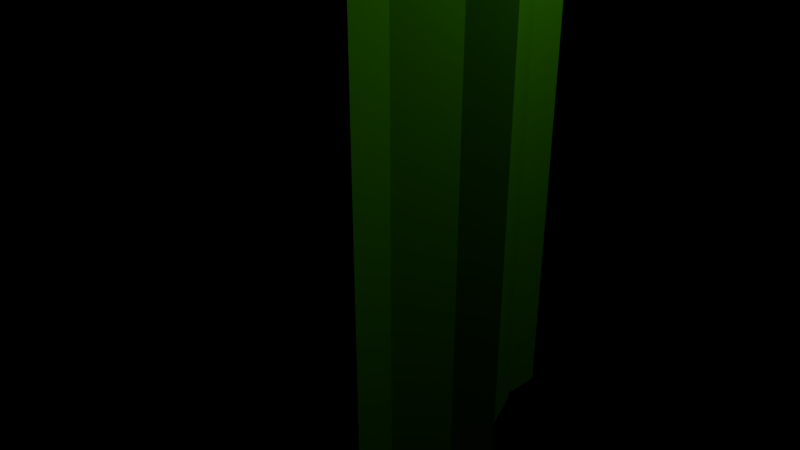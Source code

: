 # Source: Cactus1.blend  (saved by Blender 2.79.0; exported with 4.5.12 LTS)
import bpy
from mathutils import Matrix  # noqa: F401  (used for matrix-valued properties, if any)

bpy.ops.wm.read_factory_settings(use_empty=True)
scene = bpy.context.scene
scene.name = 'Scene'

# ---- collections
col_collection_1 = bpy.data.collections.new('Collection 1'); scene.collection.children.link(col_collection_1)

# ---- materials (node trees are filled in below, after node groups)
mat_material = bpy.data.materials.new('Material')
mat_material.alpha_threshold = 0.0
mat_material.roughness = 0.5

# ---- material node trees
mat_material.use_nodes = True; mat_material.node_tree.nodes.clear()
_N = mat_material.node_tree.nodes; _L = mat_material.node_tree.links
n0 = _N.new('ShaderNodeOutputMaterial'); n0.name = 'Material Output'; n0.location = (300, 300)
n1 = _N.new('ShaderNodeBsdfDiffuse'); n1.name = 'Diffuse BSDF'; n1.location = (10, 300)
n1.inputs[0].default_value = (0.07, 0.4, 0.0, 1.0)
_L.new(n1.outputs[0], n0.inputs[0])
n0.is_active_output = True

# ---- cameras
cam_camera = bpy.data.cameras.new('Camera')
cam_camera.clip_end = 100.0
cam_camera.lens = 35.0
cam_camera.sensor_width = 32.0
cam_camera.sensor_height = 18.0
cam_camera.ortho_scale = 7.314
cam_camera.dof.focus_distance = 0.0

# ---- lights
light_lamp = bpy.data.lights.new('Lamp', 'POINT')
light_lamp.transmission_factor = 0.0
light_lamp.cutoff_distance = 30.0
light_lamp.energy = 100.0
light_lamp.shadow_buffer_clip_start = 1.001
light_lamp.shadow_soft_size = 0.1
light_lamp.shadow_maximum_resolution = 0.006
light_lamp.use_absolute_resolution = True

# ---- meshes
me_cylinder_004 = bpy.data.meshes.new('Cylinder.004')
me_cylinder_004.from_pydata([(0.0, 1.0, -0.2121), (0.9024, 1.476, 5.706), (0.7071, 0.7071, -0.2121), (1.44, 1.043, 5.184), (1.0, -4.371e-08, -0.2121), (1.663, -2.574e-07, 4.967), (0.7071, -0.7071, -0.2121), (1.44, -1.043, 5.184), (-8.742e-08, -1.0, -0.2121), (0.9024, -1.476, 5.706), (-0.7071, -0.7071, -0.2121), (0.3644, -1.043, 6.228), (-1.0, 1.192e-08, -0.2121), (0.1415, -1.833e-07, 6.444), (-0.7071, 0.7071, -0.2121), (0.3644, 1.043, 6.228), (0.1768, -0.9268, -0.2121), (1.024, -1.235, 5.573), (0.7809, -1.235, 5.808), (-0.1768, -0.9268, -0.2121), (-0.5303, -0.7803, -0.2121), (0.5377, -1.04, 6.044), (1.267, -1.04, 5.338), (0.5303, -0.7803, -0.2121), (0.7803, -0.5303, -0.2121), (1.439, -0.7065, 5.171), (1.54, -0.2355, 5.074), (0.9268, -0.1768, -0.2121), (0.9268, 0.1768, -0.2121), (1.54, 0.2355, 5.074), (1.439, 0.7065, 5.171), (0.7803, 0.5303, -0.2121), (0.5303, 0.7803, -0.2121), (1.267, 1.04, 5.338), (1.024, 1.235, 5.573), (0.1768, 0.9268, -0.2121), (-0.1768, 0.9268, -0.2121), (0.7809, 1.235, 5.808), (0.5377, 1.04, 6.044), (-0.5303, 0.7803, -0.2121), (-0.7803, 0.5303, -0.2121), (0.3658, 0.7065, 6.21), (0.2651, 0.2355, 6.308), (-0.9268, 0.1768, -0.2121), (-0.9268, -0.1768, -0.2121), (0.2651, -0.2355, 6.308), (0.3658, -0.7065, 6.21), (-0.7803, -0.5303, -0.2121), (0.0, 1.109, -0.1667), (0.7841, 0.7841, -0.1667), (1.109, -4.371e-08, -0.1667), (0.7841, -0.7841, -0.1667), (-8.742e-08, -1.109, -0.1667), (-0.7841, -0.7841, -0.1667), (-1.109, 1.192e-08, -0.1667), (-0.7841, 0.7841, -0.1667), (0.1768, -0.9268, -0.1667), (-0.1768, -0.9268, -0.1667), (-0.5303, -0.7803, -0.1667), (0.5303, -0.7803, -0.1667), (0.7803, -0.5303, -0.1667), (0.9268, -0.1768, -0.1667), (0.9268, 0.1768, -0.1667), (0.7803, 0.5303, -0.1667), (0.5303, 0.7803, -0.1667), (0.1768, 0.9268, -0.1667), (-0.1768, 0.9268, -0.1667), (-0.5303, 0.7803, -0.1667), (-0.7803, 0.5303, -0.1667), (-0.9268, 0.1768, -0.1667), (-0.9268, -0.1768, -0.1667), (-0.7803, -0.5303, -0.1667), (9.405, 1.107, 6.924), (9.431, 0.7824, 6.142), (9.441, -3.985e-07, 5.818), (9.431, -0.7824, 6.142), (9.405, -1.107, 6.924), (9.38, -0.7824, 7.706), (9.37, -3.429e-07, 8.03), (9.38, 0.7824, 7.706), (10.14, 0.7695, 6.948), (10.15, 0.5441, 6.404), (10.16, -3.822e-07, 6.178), (10.15, -0.5442, 6.404), (10.14, -0.7695, 6.948), (10.12, -0.5442, 7.491), (10.11, -3.443e-07, 7.717), (10.12, 0.5441, 7.491), (10.5, 0.3368, 6.959), (10.51, 0.2381, 6.721), (10.51, -3.637e-07, 6.623), (10.51, -0.2381, 6.721), (10.5, -0.3368, 6.959), (10.5, -0.2381, 7.197), (10.49, -3.483e-07, 7.296), (10.5, 0.2381, 7.197), (10.63, 0.04423, 6.964), (10.64, 0.03128, 6.932), (10.64, -3.548e-07, 6.919), (10.64, -0.03128, 6.932), (10.63, -0.04423, 6.964), (10.63, -0.03128, 6.995), (10.63, -3.548e-07, 7.008), (10.63, 0.03128, 6.995), (9.389, -0.9268, 6.746), (10.08, -0.6312, 6.825), (10.41, -0.2562, 6.908), (10.54, -3.548e-07, 6.96), (9.377, -0.9268, 7.1), (10.07, -0.6312, 7.066), (10.41, -0.2562, 7.005), (10.54, -3.548e-07, 6.96), (9.366, -0.7803, 7.453), (10.06, -0.5315, 7.307), (10.41, -0.2157, 7.103), (10.54, -3.548e-07, 6.96), (9.4, -0.7803, 6.393), (10.08, -0.5315, 6.584), (10.42, -0.2157, 6.81), (10.54, -3.548e-07, 6.96), (9.408, -0.5303, 6.143), (10.09, -0.3612, 6.414), (10.42, -0.1466, 6.741), (10.54, -3.548e-07, 6.96), (9.413, -0.1768, 5.997), (10.09, -0.1204, 6.315), (10.42, -0.04887, 6.7), (10.54, -3.548e-07, 6.96), (9.413, 0.1768, 5.997), (10.09, 0.1204, 6.315), (10.42, 0.04887, 6.7), (10.54, -3.548e-07, 6.96), (9.408, 0.5303, 6.143), (10.09, 0.3612, 6.414), (10.42, 0.1466, 6.741), (10.54, -3.548e-07, 6.96), (9.4, 0.7803, 6.393), (10.08, 0.5315, 6.584), (10.42, 0.2157, 6.81), (10.54, -3.548e-07, 6.96), (9.389, 0.9268, 6.746), (10.08, 0.6312, 6.825), (10.41, 0.2562, 6.908), (10.54, -3.548e-07, 6.96), (9.377, 0.9268, 7.1), (10.07, 0.6312, 7.066), (10.41, 0.2562, 7.005), (10.54, -3.548e-07, 6.96), (9.366, 0.7803, 7.453), (10.06, 0.5315, 7.307), (10.41, 0.2157, 7.103), (10.54, -3.548e-07, 6.96), (9.358, 0.5303, 7.703), (10.06, 0.3612, 7.477), (10.41, 0.1466, 7.172), (10.54, -3.548e-07, 6.96), (9.353, 0.1768, 7.849), (10.05, 0.1204, 7.576), (10.4, 0.04887, 7.213), (10.54, -3.548e-07, 6.96), (9.353, -0.1768, 7.849), (10.05, -0.1204, 7.576), (10.4, -0.04887, 7.213), (10.54, -3.548e-07, 6.96), (9.358, -0.5303, 7.703), (10.06, -0.3612, 7.477), (10.41, -0.1466, 7.172), (10.54, -3.548e-07, 6.96), (1.201, -0.7382, 6.885), (0.9946, -1.859e-07, 7.153), (1.203, 1.09, 6.902), (1.362, 1.086, 6.692), (1.706, 1.542, 6.296), (1.817, 1.29, 6.145), (2.21, 1.09, 5.689), (2.044, -1.086, 5.871), (1.589, -1.29, 6.418), (1.589, 1.29, 6.418), (1.201, 0.7382, 6.885), (1.203, -1.09, 6.902), (1.362, -1.086, 6.692), (1.706, -1.542, 6.296), (2.299, 0.2461, 5.565), (2.299, -0.2461, 5.565), (2.044, 1.086, 5.871), (2.418, -2.633e-07, 5.438), (2.205, -0.7382, 5.678), (2.205, 0.7382, 5.678), (1.107, 0.2461, 6.998), (1.107, -0.2461, 6.998), (2.21, -1.09, 5.689), (1.817, -1.29, 6.145), (0.5907, 1.62, 4.474), (1.182, 1.145, 4.098), (1.428, -2.021e-07, 3.943), (1.182, -1.145, 4.098), (0.5907, -1.62, 4.474), (-0.0009553, -1.145, 4.849), (-0.246, -1.207e-07, 5.004), (-0.0009553, 1.145, 4.849), (0.7243, -1.355, 4.378), (0.4572, -1.355, 4.548), (0.19, -1.141, 4.717), (0.9915, -1.141, 4.209), (1.18, -0.7753, 4.09), (1.291, -0.2584, 4.02), (1.291, 0.2584, 4.02), (1.18, 0.7753, 4.09), (0.9915, 1.141, 4.209), (0.7243, 1.355, 4.378), (0.4572, 1.355, 4.548), (0.19, 1.141, 4.717), (0.00108, 0.7753, 4.836), (-0.1096, 0.2584, 4.906), (-0.1096, -0.2584, 4.906), (0.00108, -0.7753, 4.836)], [], [(208, 33, 3, 193), (206, 29, 5, 194), (204, 25, 7, 195), (200, 17, 9, 196), (202, 21, 11, 197), (214, 45, 13, 198), (212, 41, 15, 199), (210, 37, 1, 192), (0, 35, 32, 2, 31, 28, 4, 27, 24, 6, 23, 16, 8, 19, 20, 10, 47, 44, 12, 43, 40, 14, 39, 36), (196, 9, 18, 201), (201, 18, 21, 202), (195, 7, 22, 203), (203, 22, 17, 200), (194, 5, 26, 205), (205, 26, 25, 204), (193, 3, 30, 207), (207, 30, 29, 206), (192, 1, 34, 209), (209, 34, 33, 208), (199, 15, 38, 211), (211, 38, 37, 210), (198, 13, 42, 213), (213, 42, 41, 212), (197, 11, 46, 215), (215, 46, 45, 214), (47, 71, 70, 44), (10, 53, 71, 47), (43, 69, 68, 40), (12, 54, 69, 43), (39, 67, 66, 36), (14, 55, 67, 39), (35, 65, 64, 32), (0, 48, 65, 35), (31, 63, 62, 28), (2, 49, 63, 31), (27, 61, 60, 24), (4, 50, 61, 27), (23, 59, 56, 16), (6, 51, 59, 23), (19, 57, 58, 20), (8, 52, 57, 19), (36, 66, 48, 0), (40, 68, 55, 14), (44, 70, 54, 12), (20, 58, 53, 10), (16, 56, 52, 8), (24, 60, 51, 6), (28, 62, 50, 4), (32, 64, 49, 2), (184, 136, 73, 174), (182, 128, 74, 185), (186, 120, 75, 190), (191, 104, 76, 181), (180, 112, 77, 179), (189, 160, 78, 169), (124, 74, 82, 125), (178, 152, 79, 170), (177, 144, 72, 172), (164, 77, 85, 165), (116, 75, 83, 117), (156, 78, 86, 157), (132, 73, 81, 133), (108, 76, 84, 109), (148, 79, 87, 149), (140, 72, 80, 141), (157, 86, 94, 158), (109, 84, 92, 110), (125, 82, 90, 126), (141, 80, 88, 142), (149, 87, 95, 150), (165, 85, 93, 166), (117, 83, 91, 118), (133, 81, 89, 134), (118, 91, 99, 119), (134, 89, 97, 135), (158, 94, 102, 159), (110, 92, 100, 111), (126, 90, 98, 127), (142, 88, 96, 143), (150, 95, 103, 151), (166, 93, 101, 167), (76, 104, 105, 84), (84, 105, 106, 92), (92, 106, 107, 100), (122, 126, 127, 123), (181, 76, 108, 176), (113, 109, 110, 114), (112, 108, 109, 113), (176, 108, 112, 180), (77, 112, 113, 85), (85, 113, 114, 93), (93, 114, 115, 101), (106, 118, 119, 107), (190, 75, 116, 175), (105, 117, 118, 106), (104, 116, 117, 105), (175, 116, 104, 191), (75, 120, 121, 83), (83, 121, 122, 91), (91, 122, 123, 99), (162, 166, 167, 163), (185, 74, 124, 183), (121, 125, 126, 122), (120, 124, 125, 121), (183, 124, 120, 186), (74, 128, 129, 82), (82, 129, 130, 90), (90, 130, 131, 98), (138, 142, 143, 139), (174, 73, 132, 187), (129, 133, 134, 130), (128, 132, 133, 129), (187, 132, 128, 182), (73, 136, 137, 81), (81, 137, 138, 89), (89, 138, 139, 97), (146, 150, 151, 147), (172, 72, 140, 173), (137, 141, 142, 138), (136, 140, 141, 137), (173, 140, 136, 184), (72, 144, 145, 80), (80, 145, 146, 88), (88, 146, 147, 96), (154, 158, 159, 155), (170, 79, 148, 171), (145, 149, 150, 146), (144, 148, 149, 145), (171, 148, 144, 177), (79, 152, 153, 87), (87, 153, 154, 95), (95, 154, 155, 103), (169, 78, 156, 188), (153, 157, 158, 154), (152, 156, 157, 153), (188, 156, 152, 178), (78, 160, 161, 86), (86, 161, 162, 94), (94, 162, 163, 102), (130, 134, 135, 131), (179, 77, 164, 168), (161, 165, 166, 162), (160, 164, 165, 161), (168, 164, 160, 189), (114, 110, 111, 115), (46, 168, 189, 45), (11, 179, 168, 46), (42, 188, 178, 41), (13, 169, 188, 42), (38, 171, 177, 37), (15, 170, 171, 38), (34, 173, 184, 33), (1, 172, 173, 34), (30, 187, 182, 29), (3, 174, 187, 30), (26, 183, 186, 25), (5, 185, 183, 26), (22, 175, 191, 17), (7, 190, 175, 22), (18, 176, 180, 21), (9, 181, 176, 18), (37, 177, 172, 1), (41, 178, 170, 15), (45, 189, 169, 13), (21, 180, 179, 11), (17, 191, 181, 9), (25, 186, 190, 7), (29, 182, 185, 5), (33, 184, 174, 3), (71, 215, 214, 70), (53, 197, 215, 71), (69, 213, 212, 68), (54, 198, 213, 69), (67, 211, 210, 66), (55, 199, 211, 67), (65, 209, 208, 64), (48, 192, 209, 65), (63, 207, 206, 62), (49, 193, 207, 63), (61, 205, 204, 60), (50, 194, 205, 61), (59, 203, 200, 56), (51, 195, 203, 59), (57, 201, 202, 58), (52, 196, 201, 57), (66, 210, 192, 48), (68, 212, 199, 55), (70, 214, 198, 54), (58, 202, 197, 53), (56, 200, 196, 52), (60, 204, 195, 51), (62, 206, 194, 50), (64, 208, 193, 49)])
me_cylinder_004.materials.append(mat_material)
me_cylinder_004.use_remesh_preserve_volume = False
me_cylinder_004.use_remesh_preserve_attributes = False
me_cylinder_004.use_mirror_vertex_groups = False
me_cylinder_004.update()
me_cylinder_001 = bpy.data.meshes.new('Cylinder.001')
me_cylinder_001.from_pydata([(0.0, 1.0, -1.0), (0.0, 1.107, 6.022), (0.7071, 0.7071, -1.0), (0.7824, 0.7824, 6.022), (1.0, -4.371e-08, -1.0), (1.107, -4.371e-08, 6.022), (0.7071, -0.7071, -1.0), (0.7824, -0.7824, 6.022), (-8.742e-08, -1.0, -1.0), (-8.742e-08, -1.107, 6.022), (-0.7071, -0.7071, -1.0), (-0.7824, -0.7824, 6.022), (-1.0, 1.192e-08, -1.0), (-1.107, 1.192e-08, 6.022), (-0.7071, 0.7071, -1.0), (-0.7824, 0.7824, 6.022), (-2.376e-09, 0.7695, 6.753), (0.5441, 0.5441, 6.753), (0.7695, -2.74e-08, 6.753), (0.5441, -0.5441, 6.753), (-6.192e-08, -0.7695, 6.753), (-0.5441, -0.5441, 6.753), (-0.7695, 1.05e-08, 6.753), (-0.5441, 0.5441, 6.753), (-2.31e-08, 0.3368, 7.12), (0.2381, 0.2381, 7.12), (0.3368, -8.907e-09, 7.12), (0.2381, -0.2381, 7.12), (-4.727e-08, -0.3368, 7.12), (-0.2381, -0.2381, 7.12), (-0.3368, 6.474e-09, 7.12), (-0.2381, 0.2381, 7.12), (-2.98e-08, 0.04423, 7.252), (0.03128, 0.03128, 7.252), (0.04423, 0.0, 7.252), (0.03128, -0.03128, 7.252), (-2.98e-08, -0.04423, 7.252), (-0.03128, -0.03128, 7.252), (-0.04423, 0.0, 7.252), (-0.03128, 0.03128, 7.252), (0.1768, -0.9268, -1.0), (0.1768, -0.9268, 6.0), (0.1204, -0.6312, 6.69), (0.04887, -0.2562, 7.03), (-2.98e-08, 0.0, 7.153), (-0.1768, -0.9268, 6.0), (-0.1204, -0.6312, 6.69), (-0.04887, -0.2562, 7.03), (-2.98e-08, 0.0, 7.153), (-0.1768, -0.9268, -1.0), (-0.5303, -0.7803, -1.0), (-0.5303, -0.7803, 6.0), (-0.3612, -0.5315, 6.69), (-0.1466, -0.2157, 7.03), (-2.98e-08, 0.0, 7.153), (0.5303, -0.7803, 6.0), (0.3612, -0.5315, 6.69), (0.1466, -0.2157, 7.03), (-2.98e-08, 0.0, 7.153), (0.5303, -0.7803, -1.0), (0.7803, -0.5303, -1.0), (0.7803, -0.5303, 6.0), (0.5315, -0.3612, 6.69), (0.2157, -0.1466, 7.03), (-2.98e-08, 0.0, 7.153), (0.9268, -0.1768, 6.0), (0.6312, -0.1204, 6.69), (0.2562, -0.04887, 7.03), (-2.98e-08, 0.0, 7.153), (0.9268, -0.1768, -1.0), (0.9268, 0.1768, -1.0), (0.9268, 0.1768, 6.0), (0.6312, 0.1204, 6.69), (0.2562, 0.04887, 7.03), (-2.98e-08, 0.0, 7.153), (0.7803, 0.5303, 6.0), (0.5315, 0.3612, 6.69), (0.2157, 0.1466, 7.03), (-2.98e-08, 0.0, 7.153), (0.7803, 0.5303, -1.0), (0.5303, 0.7803, -1.0), (0.5303, 0.7803, 6.0), (0.3612, 0.5315, 6.69), (0.1466, 0.2157, 7.03), (-2.98e-08, 0.0, 7.153), (0.1768, 0.9268, 6.0), (0.1204, 0.6312, 6.69), (0.04887, 0.2562, 7.03), (-2.98e-08, 0.0, 7.153), (0.1768, 0.9268, -1.0), (-0.1768, 0.9268, -1.0), (-0.1768, 0.9268, 6.0), (-0.1204, 0.6312, 6.69), (-0.04887, 0.2562, 7.03), (-2.98e-08, 0.0, 7.153), (-0.5303, 0.7803, 6.0), (-0.3612, 0.5315, 6.69), (-0.1466, 0.2157, 7.03), (-2.98e-08, 0.0, 7.153), (-0.5303, 0.7803, -1.0), (-0.7803, 0.5303, -1.0), (-0.7803, 0.5303, 6.0), (-0.5315, 0.3612, 6.69), (-0.2157, 0.1466, 7.03), (-2.98e-08, 0.0, 7.153), (-0.9268, 0.1768, 6.0), (-0.6312, 0.1204, 6.69), (-0.2562, 0.04887, 7.03), (-2.98e-08, 0.0, 7.153), (-0.9268, 0.1768, -1.0), (-0.9268, -0.1768, -1.0), (-0.9268, -0.1768, 6.0), (-0.6312, -0.1204, 6.69), (-0.2562, -0.04887, 7.03), (-2.98e-08, 0.0, 7.153), (-0.7803, -0.5303, 6.0), (-0.5315, -0.3612, 6.69), (-0.2157, -0.1466, 7.03), (-2.98e-08, 0.0, 7.153), (-0.7803, -0.5303, -1.0), (0.0, 1.109, -0.9545), (0.7841, 0.7841, -0.9545), (1.109, -4.371e-08, -0.9545), (0.7841, -0.7841, -0.9545), (-8.742e-08, -1.109, -0.9545), (-0.7841, -0.7841, -0.9545), (-1.109, 1.192e-08, -0.9545), (-0.7841, 0.7841, -0.9545), (0.1768, -0.9268, -0.9545), (-0.1768, -0.9268, -0.9545), (-0.5303, -0.7803, -0.9545), (0.5303, -0.7803, -0.9545), (0.7803, -0.5303, -0.9545), (0.9268, -0.1768, -0.9545), (0.9268, 0.1768, -0.9545), (0.7803, 0.5303, -0.9545), (0.5303, 0.7803, -0.9545), (0.1768, 0.9268, -0.9545), (-0.1768, 0.9268, -0.9545), (-0.5303, 0.7803, -0.9545), (-0.7803, 0.5303, -0.9545), (-0.9268, 0.1768, -0.9545), (-0.9268, -0.1768, -0.9545), (-0.7803, -0.5303, -0.9545), (0.4067, 0.4, 3.282), (2.046, 0.4431, 4.707), (0.5733, 0.2828, 3.054), (2.376, 0.3133, 4.526), (0.6423, -1.748e-08, 2.959), (2.48, -1.748e-08, 4.473), (0.5733, -0.2828, 3.054), (2.376, -0.3133, 4.526), (0.4067, -0.4, 3.282), (2.046, -0.4431, 4.707), (0.2401, -0.2828, 3.511), (1.797, -0.3133, 4.833), (0.1711, 4.77e-09, 3.605), (1.693, 1.248e-09, 4.886), (0.2401, 0.2828, 3.511), (1.797, 0.3133, 4.833), (0.4484, -0.3707, 3.225), (2.18, -0.3707, 4.621), (1.986, -0.3707, 4.733), (0.3651, -0.3707, 3.339), (0.2818, -0.3121, 3.454), (1.873, -0.3121, 4.79), (2.292, -0.3121, 4.564), (0.5316, -0.3121, 3.111), (0.5905, -0.2121, 3.03), (2.372, -0.2121, 4.523), (2.418, -0.07071, 4.5), (0.625, -0.07071, 2.983), (0.625, 0.07071, 2.983), (2.418, 0.07071, 4.5), (2.372, 0.2121, 4.523), (0.5905, 0.2121, 3.03), (0.5316, 0.3121, 3.111), (2.292, 0.3121, 4.564), (2.18, 0.3707, 4.621), (0.4484, 0.3707, 3.225), (0.3651, 0.3707, 3.339), (1.986, 0.3707, 4.733), (1.873, 0.3121, 4.79), (0.2818, 0.3121, 3.454), (0.2229, 0.2121, 3.534), (1.794, 0.2121, 4.83), (1.747, 0.07071, 4.854), (0.1884, 0.07071, 3.582), (0.1884, -0.07071, 3.582), (1.747, -0.07071, 4.854), (1.794, -0.2121, 4.83), (0.2229, -0.2121, 3.534), (0.4214, 0.4435, 3.293), (0.6061, 0.3136, 3.039), (0.6826, -1.748e-08, 2.934), (0.6061, -0.3136, 3.039), (0.4214, -0.4435, 3.293), (0.2367, -0.3136, 3.546), (0.1602, 4.77e-09, 3.651), (0.2367, 0.3136, 3.546), (0.4631, -0.3707, 3.236), (0.3798, -0.3707, 3.35), (0.2965, -0.3121, 3.464), (0.5463, -0.3121, 3.121), (0.6052, -0.2121, 3.041), (0.6397, -0.07071, 2.993), (0.6397, 0.07071, 2.993), (0.6052, 0.2121, 3.041), (0.5463, 0.3121, 3.121), (0.4631, 0.3707, 3.236), (0.3798, 0.3707, 3.35), (0.2965, 0.3121, 3.464), (0.2376, 0.2121, 3.545), (0.2031, 0.07071, 3.593), (0.2031, -0.07071, 3.593), (0.2376, -0.2121, 3.545), (2.225, 0.4426, 6.83), (2.538, 0.313, 6.83), (2.667, -1.748e-08, 6.83), (2.538, -0.313, 6.83), (2.225, -0.4426, 6.83), (1.912, -0.313, 6.83), (1.782, 4.77e-09, 6.83), (1.912, 0.313, 6.83), (2.225, 0.3078, 7.122), (2.442, 0.2177, 7.122), (2.533, -1.096e-08, 7.122), (2.442, -0.2177, 7.122), (2.225, -0.3078, 7.122), (2.007, -0.2177, 7.122), (1.917, 4.199e-09, 7.122), (2.007, 0.2177, 7.122), (2.225, 0.1347, 7.269), (2.32, 0.09525, 7.269), (2.359, -3.563e-09, 7.269), (2.32, -0.09525, 7.269), (2.225, -0.1347, 7.269), (2.13, -0.09525, 7.269), (2.09, 2.59e-09, 7.269), (2.13, 0.09525, 7.269), (2.225, 0.01769, 7.322), (2.237, 0.01251, 7.322), (2.242, 0.0, 7.322), (2.237, -0.01251, 7.322), (2.225, -0.01769, 7.322), (2.212, -0.01251, 7.322), (2.207, 0.0, 7.322), (2.212, 0.01251, 7.322), (2.295, -0.3707, 6.821), (2.273, -0.2525, 7.097), (2.244, -0.1025, 7.233), (2.225, 0.0, 7.282), (2.154, -0.3707, 6.821), (2.177, -0.2525, 7.097), (2.205, -0.1025, 7.233), (2.225, 0.0, 7.282), (2.013, -0.3121, 6.821), (2.08, -0.2126, 7.097), (2.166, -0.0863, 7.233), (2.225, 0.0, 7.282), (2.437, -0.3121, 6.821), (2.369, -0.2126, 7.097), (2.283, -0.0863, 7.233), (2.225, 0.0, 7.282), (2.537, -0.2121, 6.821), (2.437, -0.1445, 7.097), (2.311, -0.05865, 7.233), (2.225, 0.0, 7.282), (2.595, -0.07071, 6.821), (2.477, -0.04816, 7.097), (2.327, -0.01955, 7.233), (2.225, 0.0, 7.282), (2.595, 0.07071, 6.821), (2.477, 0.04816, 7.097), (2.327, 0.01955, 7.233), (2.225, 0.0, 7.282), (2.537, 0.2121, 6.821), (2.437, 0.1445, 7.097), (2.311, 0.05865, 7.233), (2.225, 0.0, 7.282), (2.437, 0.3121, 6.821), (2.369, 0.2126, 7.097), (2.283, 0.0863, 7.233), (2.225, 0.0, 7.282), (2.295, 0.3707, 6.821), (2.273, 0.2525, 7.097), (2.244, 0.1025, 7.233), (2.225, 0.0, 7.282), (2.154, 0.3707, 6.821), (2.177, 0.2525, 7.097), (2.205, 0.1025, 7.233), (2.225, 0.0, 7.282), (2.013, 0.3121, 6.821), (2.08, 0.2126, 7.097), (2.166, 0.0863, 7.233), (2.225, 0.0, 7.282), (1.913, 0.2121, 6.821), (2.012, 0.1445, 7.097), (2.138, 0.05865, 7.233), (2.225, 0.0, 7.282), (1.854, 0.07071, 6.821), (1.972, 0.04816, 7.097), (2.122, 0.01955, 7.233), (2.225, 0.0, 7.282), (1.854, -0.07071, 6.821), (1.972, -0.04816, 7.097), (2.122, -0.01955, 7.233), (2.225, 0.0, 7.282), (1.913, -0.2121, 6.821), (2.012, -0.1445, 7.097), (2.138, -0.05865, 7.233), (2.225, 0.0, 7.282)], [], [(136, 81, 3, 121), (134, 71, 5, 122), (132, 61, 7, 123), (128, 41, 9, 124), (130, 51, 11, 125), (142, 111, 13, 126), (65, 5, 18, 66), (140, 101, 15, 127), (138, 91, 1, 120), (0, 89, 80, 2, 79, 70, 4, 69, 60, 6, 59, 40, 8, 49, 50, 10, 119, 110, 12, 109, 100, 14, 99, 90), (115, 11, 21, 116), (55, 7, 19, 56), (105, 13, 22, 106), (75, 3, 17, 76), (45, 9, 20, 46), (95, 15, 23, 96), (85, 1, 16, 86), (106, 22, 30, 107), (46, 20, 28, 47), (66, 18, 26, 67), (86, 16, 24, 87), (96, 23, 31, 97), (116, 21, 29, 117), (56, 19, 27, 57), (76, 17, 25, 77), (57, 27, 35, 58), (77, 25, 33, 78), (107, 30, 38, 108), (47, 28, 36, 48), (67, 26, 34, 68), (87, 24, 32, 88), (97, 31, 39, 98), (117, 29, 37, 118), (9, 41, 42, 20), (20, 42, 43, 28), (28, 43, 44, 36), (63, 67, 68, 64), (124, 9, 45, 129), (52, 46, 47, 53), (51, 45, 46, 52), (129, 45, 51, 130), (11, 51, 52, 21), (21, 52, 53, 29), (29, 53, 54, 37), (43, 57, 58, 44), (123, 7, 55, 131), (42, 56, 57, 43), (41, 55, 56, 42), (131, 55, 41, 128), (7, 61, 62, 19), (19, 62, 63, 27), (27, 63, 64, 35), (113, 117, 118, 114), (122, 5, 65, 133), (62, 66, 67, 63), (61, 65, 66, 62), (133, 65, 61, 132), (5, 71, 72, 18), (18, 72, 73, 26), (26, 73, 74, 34), (83, 87, 88, 84), (121, 3, 75, 135), (72, 76, 77, 73), (71, 75, 76, 72), (135, 75, 71, 134), (3, 81, 82, 17), (17, 82, 83, 25), (25, 83, 84, 33), (93, 97, 98, 94), (120, 1, 85, 137), (82, 86, 87, 83), (81, 85, 86, 82), (137, 85, 81, 136), (1, 91, 92, 16), (16, 92, 93, 24), (24, 93, 94, 32), (103, 107, 108, 104), (127, 15, 95, 139), (92, 96, 97, 93), (91, 95, 96, 92), (139, 95, 91, 138), (15, 101, 102, 23), (23, 102, 103, 31), (31, 103, 104, 39), (126, 13, 105, 141), (102, 106, 107, 103), (101, 105, 106, 102), (141, 105, 101, 140), (13, 111, 112, 22), (22, 112, 113, 30), (30, 113, 114, 38), (73, 77, 78, 74), (125, 11, 115, 143), (112, 116, 117, 113), (111, 115, 116, 112), (143, 115, 111, 142), (53, 47, 48, 54), (119, 143, 142, 110), (10, 125, 143, 119), (109, 141, 140, 100), (12, 126, 141, 109), (99, 139, 138, 90), (14, 127, 139, 99), (89, 137, 136, 80), (0, 120, 137, 89), (79, 135, 134, 70), (2, 121, 135, 79), (69, 133, 132, 60), (4, 122, 133, 69), (59, 131, 128, 40), (6, 123, 131, 59), (49, 129, 130, 50), (8, 124, 129, 49), (90, 138, 120, 0), (100, 140, 127, 14), (110, 142, 126, 12), (50, 130, 125, 10), (40, 128, 124, 8), (60, 132, 123, 6), (70, 134, 122, 4), (80, 136, 121, 2), (208, 177, 147, 193), (206, 173, 149, 194), (204, 169, 151, 195), (200, 161, 153, 196), (202, 165, 155, 197), (214, 189, 157, 198), (212, 185, 159, 199), (210, 181, 145, 192), (144, 179, 176, 146, 175, 172, 148, 171, 168, 150, 167, 160, 152, 163, 164, 154, 191, 188, 156, 187, 184, 158, 183, 180), (196, 153, 162, 201), (201, 162, 165, 202), (195, 151, 166, 203), (203, 166, 161, 200), (194, 149, 170, 205), (205, 170, 169, 204), (193, 147, 174, 207), (207, 174, 173, 206), (192, 145, 178, 209), (209, 178, 177, 208), (199, 159, 182, 211), (211, 182, 181, 210), (198, 157, 186, 213), (213, 186, 185, 212), (197, 155, 190, 215), (215, 190, 189, 214), (191, 215, 214, 188), (154, 197, 215, 191), (187, 213, 212, 184), (156, 198, 213, 187), (183, 211, 210, 180), (158, 199, 211, 183), (179, 209, 208, 176), (144, 192, 209, 179), (175, 207, 206, 172), (146, 193, 207, 175), (171, 205, 204, 168), (148, 194, 205, 171), (167, 203, 200, 160), (150, 195, 203, 167), (163, 201, 202, 164), (152, 196, 201, 163), (180, 210, 192, 144), (184, 212, 199, 158), (188, 214, 198, 156), (164, 202, 197, 154), (160, 200, 196, 152), (168, 204, 195, 150), (172, 206, 194, 148), (176, 208, 193, 146), (177, 280, 217, 147), (173, 272, 218, 149), (169, 264, 219, 151), (161, 248, 220, 153), (165, 256, 221, 155), (189, 304, 222, 157), (268, 218, 226, 269), (185, 296, 223, 159), (181, 288, 216, 145), (308, 221, 229, 309), (260, 219, 227, 261), (300, 222, 230, 301), (276, 217, 225, 277), (252, 220, 228, 253), (292, 223, 231, 293), (284, 216, 224, 285), (301, 230, 238, 302), (253, 228, 236, 254), (269, 226, 234, 270), (285, 224, 232, 286), (293, 231, 239, 294), (309, 229, 237, 310), (261, 227, 235, 262), (277, 225, 233, 278), (262, 235, 243, 263), (278, 233, 241, 279), (302, 238, 246, 303), (254, 236, 244, 255), (270, 234, 242, 271), (286, 232, 240, 287), (294, 239, 247, 295), (310, 237, 245, 311), (220, 248, 249, 228), (228, 249, 250, 236), (236, 250, 251, 244), (266, 270, 271, 267), (153, 220, 252, 162), (257, 253, 254, 258), (256, 252, 253, 257), (162, 252, 256, 165), (221, 256, 257, 229), (229, 257, 258, 237), (237, 258, 259, 245), (250, 262, 263, 251), (151, 219, 260, 166), (249, 261, 262, 250), (248, 260, 261, 249), (166, 260, 248, 161), (219, 264, 265, 227), (227, 265, 266, 235), (235, 266, 267, 243), (306, 310, 311, 307), (149, 218, 268, 170), (265, 269, 270, 266), (264, 268, 269, 265), (170, 268, 264, 169), (218, 272, 273, 226), (226, 273, 274, 234), (234, 274, 275, 242), (282, 286, 287, 283), (147, 217, 276, 174), (273, 277, 278, 274), (272, 276, 277, 273), (174, 276, 272, 173), (217, 280, 281, 225), (225, 281, 282, 233), (233, 282, 283, 241), (290, 294, 295, 291), (145, 216, 284, 178), (281, 285, 286, 282), (280, 284, 285, 281), (178, 284, 280, 177), (216, 288, 289, 224), (224, 289, 290, 232), (232, 290, 291, 240), (298, 302, 303, 299), (159, 223, 292, 182), (289, 293, 294, 290), (288, 292, 293, 289), (182, 292, 288, 181), (223, 296, 297, 231), (231, 297, 298, 239), (239, 298, 299, 247), (157, 222, 300, 186), (297, 301, 302, 298), (296, 300, 301, 297), (186, 300, 296, 185), (222, 304, 305, 230), (230, 305, 306, 238), (238, 306, 307, 246), (274, 278, 279, 275), (155, 221, 308, 190), (305, 309, 310, 306), (304, 308, 309, 305), (190, 308, 304, 189), (258, 254, 255, 259)])
me_cylinder_001.materials.append(mat_material)
me_cylinder_001.use_remesh_preserve_volume = False
me_cylinder_001.use_remesh_preserve_attributes = False
me_cylinder_001.use_mirror_vertex_groups = False
me_cylinder_001.update()

# ---- objects
ob_cylinder_003 = bpy.data.objects.new('Cylinder.003', me_cylinder_004)
ob_cylinder = bpy.data.objects.new('Cylinder', me_cylinder_001)
ob_lamp = bpy.data.objects.new('Lamp', light_lamp)
ob_camera = bpy.data.objects.new('Camera', cam_camera)

# ---- transforms, parenting, visibility, modifiers, constraints
ob_cylinder_003.location = (-1.493, 4.031e-09, 5.291)
ob_cylinder_003.rotation_euler = (0.0, -1.538, 0.0)
ob_cylinder_003.scale = (0.56, 0.56, 0.56)
ob_cylinder_003.hide_viewport = True
ob_cylinder_003.lineart.crease_threshold = 0.0
ob_cylinder.location = (0.0, 0.0, 0.0)
ob_cylinder.scale = (2.0, 2.0, 2.0)
ob_cylinder.lineart.crease_threshold = 0.0
ob_lamp.location = (4.076, 1.005, 5.904)
ob_lamp.rotation_euler = (0.6503, 0.05522, 1.866)
ob_lamp.lock_rotations_4d = False
ob_lamp.empty_display_type = 'ARROWS'
ob_lamp.color = (0.0, 0.0, 0.0, 0.0)
ob_lamp.hide_viewport = True
ob_lamp.lineart.crease_threshold = 0.0
ob_camera.location = (7.481, -6.508, 5.344)
ob_camera.rotation_euler = (1.109, 0.0, 0.8149)
ob_camera.lock_rotations_4d = False
ob_camera.empty_display_type = 'ARROWS'
ob_camera.color = (0.0, 0.0, 0.0, 0.0)
ob_camera.hide_viewport = True
ob_camera.display_type = 'WIRE'
ob_camera.lineart.crease_threshold = 0.0

# ---- collection membership
col_collection_1.objects.link(ob_cylinder_003)
col_collection_1.objects.link(ob_cylinder)
col_collection_1.objects.link(ob_lamp)
col_collection_1.objects.link(ob_camera)

# ---- scene / render settings (as saved in the file)
scene.camera = ob_camera
scene.frame_start = 1; scene.frame_end = 250; scene.frame_set(0)
scene.render.engine = 'CYCLES'
scene.render.resolution_percentage = 50
scene.render.dither_intensity = 0.0
scene.cycles.use_denoising = False
scene.cycles.samples = 128
scene.cycles.sampling_pattern = 'TABULATED_SOBOL'
scene.cycles.use_adaptive_sampling = False
scene.cycles.use_light_tree = False
scene.cycles.blur_glossy = 0.0
scene.cycles.sample_clamp_indirect = 0.0
scene.view_settings.view_transform = 'Standard'
bpy.context.view_layer.update()
